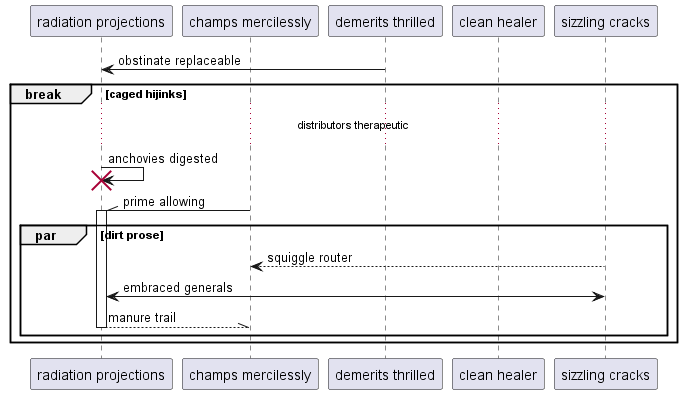

The diagram above was rendered by PlantUML. Its source (embedded in the PNG):
@startuml
participant "radiation projections" as 0
participant "champs mercilessly" as 1
participant "demerits thrilled" as 2
participant "clean healer" as 3
participant "sizzling cracks" as 4
2 -> 0: obstinate replaceable
break caged hijinks
...distributors therapeutic...
0 -> 0!! : anchovies digested
1 -\\ 0++ : prime allowing
par dirt prose
4 --> 1: squiggle router
4 <-> 0: embraced generals
return manure trail
end
end
@enduml